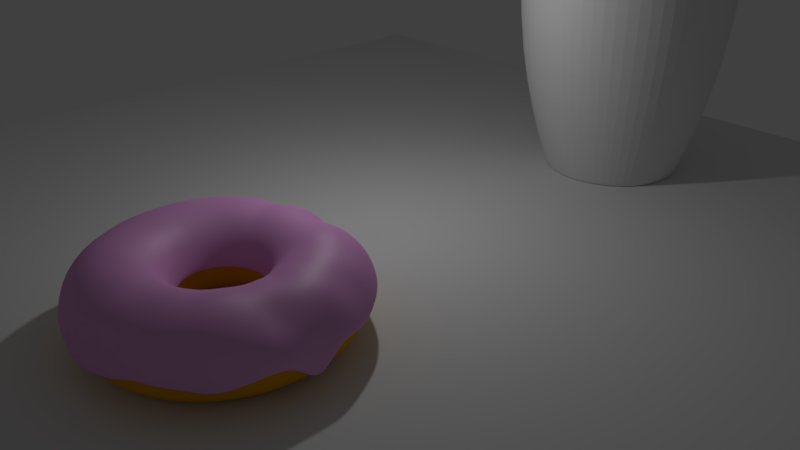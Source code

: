 # Source: Cupanddonut.blend  (saved by Blender 2.78.0; exported with 4.5.12 LTS)
import bpy
from mathutils import Matrix  # noqa: F401  (used for matrix-valued properties, if any)

bpy.ops.wm.read_factory_settings(use_empty=True)
scene = bpy.context.scene
scene.name = 'Scene'

# ---- collections
col_collection_1 = bpy.data.collections.new('Collection 1'); scene.collection.children.link(col_collection_1)
col_collection_2 = bpy.data.collections.new('Collection 2'); scene.collection.children.link(col_collection_2)

# ---- materials (node trees are filled in below, after node groups)
mat_material_002 = bpy.data.materials.new('Material.002')
mat_material_002.alpha_threshold = 0.0
mat_material_002.roughness = 0.5
mat_material_001 = bpy.data.materials.new('Material.001')
mat_material_001.alpha_threshold = 0.0
mat_material_001.roughness = 0.5

# ---- material node trees
mat_material_002.use_nodes = True; mat_material_002.node_tree.nodes.clear()
_N = mat_material_002.node_tree.nodes; _L = mat_material_002.node_tree.links
n0 = _N.new('ShaderNodeBsdfAnisotropic'); n0.name = 'Glossy BSDF'; n0.location = (-151, 112)
n0.distribution = 'GGX'
n0.inputs[1].default_value = 0.5477
n1 = _N.new('ShaderNodeBsdfDiffuse'); n1.name = 'Diffuse BSDF'; n1.location = (-152, 305)
n1.inputs[0].default_value = (0.8, 0.3481, 0.7503, 1.0)
n2 = _N.new('ShaderNodeOutputMaterial'); n2.name = 'Material Output'; n2.location = (300, 300)
n3 = _N.new('ShaderNodeMixShader'); n3.name = 'Mix Shader'; n3.location = (95, 236)
n3.inputs[0].default_value = 0.105
_L.new(n1.outputs[0], n3.inputs[1])
_L.new(n0.outputs[0], n3.inputs[2])
_L.new(n3.outputs[0], n2.inputs[0])
n2.is_active_output = True
mat_material_001.use_nodes = True; mat_material_001.node_tree.nodes.clear()
_N = mat_material_001.node_tree.nodes; _L = mat_material_001.node_tree.links
n0 = _N.new('ShaderNodeOutputMaterial'); n0.name = 'Material Output'; n0.location = (300, 300)
n1 = _N.new('ShaderNodeBsdfDiffuse'); n1.name = 'Diffuse BSDF'; n1.location = (10, 300)
n1.inputs[0].default_value = (0.8, 0.3751, 0.0009717, 1.0)
_L.new(n1.outputs[0], n0.inputs[0])
n0.is_active_output = True

# ---- world
world_world = bpy.data.worlds.new('World'); scene.world = world_world
world_world.color = (0.05088, 0.05088, 0.05088)
world_world.use_sun_shadow = False
world_world.sun_shadow_jitter_overblur = 0.0
world_world.cycles.sampling_method = 'MANUAL'

# ---- cameras
cam_camera = bpy.data.cameras.new('Camera')
cam_camera.clip_end = 100.0
cam_camera.lens = 35.0
cam_camera.sensor_width = 32.0
cam_camera.sensor_height = 18.0
cam_camera.ortho_scale = 7.314
cam_camera.dof.focus_distance = 0.0

# ---- lights
light_lamp = bpy.data.lights.new('Lamp', 'POINT')
light_lamp.transmission_factor = 0.0
light_lamp.cutoff_distance = 30.0
light_lamp.energy = 100.0
light_lamp.shadow_buffer_clip_start = 1.001
light_lamp.shadow_soft_size = 0.1
light_lamp.shadow_maximum_resolution = 0.006
light_lamp.use_absolute_resolution = True

# ---- meshes
me_torus_001 = bpy.data.meshes.new('Torus.001')
me_torus_001.from_pydata([(1.601, 0.1676, -0.2658), (1.519, 0.1635, 0.1936), (1.319, 0.1605, 0.4037), (1.056, 0.1595, 0.498), (0.8035, 0.1619, 0.4862), (0.6261, 0.1661, 0.3149), (0.5659, 0.1692, 0.06742), (1.584, 0.406, 0.0587), (1.505, 0.3917, 0.1621), (1.308, 0.3589, 0.4635), (1.044, 0.3159, 0.5046), (0.7928, 0.2772, 0.4615), (0.6185, 0.2518, 0.3137), (0.5597, 0.2442, 0.06701), (1.53, 0.6383, 0.03873), (1.456, 0.6143, 0.288), (1.264, 0.5519, 0.4444), (1.007, 0.4686, 0.5256), (0.7654, 0.39, 0.4854), (0.5982, 0.3356, 0.3134), (0.542, 0.3174, 0.06692), (1.436, 0.8579, -0.003709), (1.363, 0.8226, 0.2309), (1.184, 0.7331, 0.4515), (0.947, 0.6134, 0.5324), (0.7218, 0.4975, 0.4865), (0.5656, 0.4155, 0.314), (0.5134, 0.387, 0.06713), (1.311, 1.061, 0.04489), (1.241, 1.016, 0.2958), (1.078, 0.9009, 0.4806), (0.8659, 0.7475, 0.5488), (0.6631, 0.5972, 0.4891), (0.5218, 0.4894, 0.3158), (0.4744, 0.4514, 0.06765), (1.158, 1.243, 0.06329), (1.097, 1.19, 0.3076), (0.9528, 1.052, 0.4859), (0.7678, 0.8681, 0.5538), (0.5909, 0.6865, 0.4935), (0.4675, 0.5556, 0.318), (0.4255, 0.5086, 0.06763), (0.9793, 1.399, 0.06731), (0.9303, 1.339, 0.3181), (0.8104, 1.181, 0.499), (0.6548, 0.972, 0.5624), (0.5072, 0.7634, 0.4995), (0.4016, 0.6115, 0.3175), (0.3674, 0.5573, 0.06655), (0.7749, 1.523, 0.06126), (0.7357, 1.455, 0.307), (0.6452, 1.283, 0.5055), (0.5254, 1.055, 0.5684), (0.4079, 0.824, 0.4992), (0.3257, 0.6558, 0.3144), (0.3023, 0.5964, 0.06534), (0.5523, 1.614, 0.02633), (0.5199, 1.541, 0.2716), (0.455, 1.356, 0.4666), (0.373, 1.113, 0.5385), (0.2956, 0.8668, 0.4925), (0.2433, 0.6879, 0.3108), (0.2317, 0.6249, 0.0641), (0.3196, 1.669, -0.03571), (0.2965, 1.595, 0.2973), (0.2571, 1.403, 0.4001), (0.2149, 1.148, 0.5152), (0.1785, 0.8925, 0.478), (0.1571, 0.7073, 0.3077), (0.1576, 0.6422, 0.06294), (0.08288, 1.688, -0.004543), (0.07042, 1.614, 0.1437), (0.0601, 1.421, 0.3862), (0.05622, 1.16, 0.5096), (0.06009, 0.9012, 0.4737), (0.06937, 0.7135, 0.3054), (0.08181, 0.6479, 0.06196), (-0.1527, 1.67, -0.2141), (-0.1518, 1.599, 0.2888), (-0.1348, 1.408, 0.4536), (-0.1, 1.15, 0.5235), (-0.05714, 0.8928, 0.4717), (-0.01765, 0.7068, 0.3037), (0.006199, 0.6418, 0.06127), (-0.3833, 1.616, 0.0187), (-0.3696, 1.549, 0.2675), (-0.3227, 1.366, 0.4625), (-0.2512, 1.116, 0.5271), (-0.1707, 0.8671, 0.474), (-0.1017, 0.6872, 0.3029), (-0.06732, 0.6241, 0.06087), (-0.6047, 1.527, 0.05389), (-0.5774, 1.467, 0.1987), (-0.501, 1.296, 0.4041), (-0.3925, 1.06, 0.5087), (-0.2769, 0.8247, 0.4675), (-0.1815, 0.6549, 0.3023), (-0.137, 0.5954, 0.06068), (-0.8093, 1.404, 0.004698), (-0.7712, 1.351, 0.2806), (-0.6663, 1.197, 0.4873), (-0.5222, 0.9821, 0.5313), (-0.3733, 0.7661, 0.4805), (-0.2546, 0.6104, 0.3024), (-0.201, 0.5563, 0.06087), (-0.9912, 1.25, 0.04268), (-0.9449, 1.204, 0.3096), (-0.8137, 1.071, 0.4932), (-0.6378, 0.8824, 0.5561), (-0.4581, 0.6922, 0.4848), (-0.3191, 0.555, 0.3038), (-0.2577, 0.5076, 0.06152), (-1.146, 1.068, 0.06044), (-1.092, 1.03, 0.3132), (-0.9397, 0.9203, 0.4994), (-0.7349, 0.7637, 0.5632), (-0.5309, 0.6043, 0.4886), (-0.3733, 0.4898, 0.3062), (-0.3058, 0.4505, 0.06262), (-1.269, 0.8625, 0.06297), (-1.209, 0.8337, 0.3163), (-1.041, 0.7491, 0.5051), (-0.8131, 0.6288, 0.5702), (-0.5882, 0.5052, 0.4942), (-0.4162, 0.4165, 0.3096), (-0.3446, 0.3864, 0.06351), (-1.359, 0.6403, 0.05607), (-1.294, 0.6205, 0.3226), (-1.114, 0.5632, 0.503), (-0.8694, 0.4819, 0.5754), (-0.6289, 0.3975, 0.5005), (-0.4481, 0.3364, 0.3116), (-0.373, 0.3168, 0.06415), (-1.414, 0.4075, 0.06494), (-1.345, 0.397, 0.3084), (-1.158, 0.3682, 0.5008), (-0.9031, 0.3275, 0.5821), (-0.654, 0.2836, 0.5012), (-0.4671, 0.2523, 0.3137), (-0.3902, 0.2436, 0.06472), (-1.433, 0.1697, 0.03483), (-1.363, 0.1697, 0.2961), (-1.173, 0.1697, 0.5017), (-0.9138, 0.1697, 0.576), (-0.6613, 0.1672, 0.5036), (-0.4727, 0.1663, 0.3155), (-0.3957, 0.1687, 0.06531), (-1.414, -0.06809, 0.01023), (-1.345, -0.05719, 0.2981), (-1.157, -0.02742, 0.5033), (-0.9008, 0.01308, 0.5867), (-0.6509, 0.05151, 0.5069), (-0.4652, 0.08053, 0.3162), (-0.3895, 0.09365, 0.06561), (-1.358, -0.3, 0.05124), (-1.292, -0.2785, 0.3052), (-1.111, -0.2197, 0.509), (-0.8642, -0.1395, 0.5767), (-0.6241, -0.06153, 0.5065), (-0.4454, -0.003453, 0.316), (-0.3721, 0.02037, 0.0654), (-1.267, -0.5204, 0.04022), (-1.205, -0.4888, 0.3064), (-1.035, -0.4023, 0.5017), (-0.8043, -0.2845, 0.5823), (-0.58, -0.1689, 0.5063), (-0.4127, -0.08322, 0.3157), (-0.3434, -0.04926, 0.06526), (-1.142, -0.7237, 0.06323), (-1.086, -0.6828, 0.3181), (-0.9319, -0.5709, 0.5152), (-0.7227, -0.4185, 0.5873), (-0.5197, -0.268, 0.5085), (-0.3677, -0.1568, 0.3155), (-0.3041, -0.1135, 0.06518), (-0.9874, -0.9051, 0.06897), (-0.9381, -0.8559, 0.3272), (-0.8035, -0.7213, 0.5198), (-0.6218, -0.5381, 0.5866), (-0.4462, -0.357, 0.5059), (-0.3127, -0.2227, 0.3142), (-0.2555, -0.1709, 0.06482), (-0.806, -1.06, 0.06895), (-0.765, -1.004, 0.3291), (-0.6532, -0.8497, 0.5198), (-0.5037, -0.6404, 0.5851), (-0.3598, -0.433, 0.5035), (-0.2486, -0.2792, 0.3123), (-0.1988, -0.22, 0.06396), (-0.6026, -1.185, 0.04194), (-0.571, -1.123, 0.3194), (-0.4846, -0.953, 0.4969), (-0.3727, -0.7233, 0.5737), (-0.2627, -0.4943, 0.501), (-0.1763, -0.3247, 0.3106), (-0.1352, -0.2595, 0.0632), (-0.3823, -1.276, 0.06498), (-0.3607, -1.21, 0.2481), (-0.303, -1.029, 0.5033), (-0.2308, -0.7844, 0.5502), (-0.159, -0.5399, 0.4885), (-0.09756, -0.358, 0.3093), (-0.06604, -0.2885, 0.0626), (-0.1503, -1.332, -0.002157), (-0.1394, -1.263, 0.2983), (-0.1136, -1.076, 0.4783), (-0.08256, -0.8224, 0.5583), (-0.04929, -0.568, 0.4852), (-0.01536, -0.3787, 0.3071), (0.006901, -0.3062, 0.0622), (0.08745, -1.35, -0.1327), (0.08651, -1.281, 0.2725), (0.07937, -1.093, 0.4374), (0.06854, -0.8365, 0.5637), (0.064, -0.5779, 0.4738), (0.06906, -0.386, 0.3039), (0.08142, -0.3123, 0.06145), (0.3252, -1.332, -0.05177), (0.3105, -1.264, 0.2876), (0.2702, -1.079, 0.4683), (0.2206, -0.8256, 0.5304), (0.1768, -0.5698, 0.4774), (0.1542, -0.3795, 0.3038), (0.1561, -0.3065, 0.06092), (0.5561, -1.276, -0.03885), (0.5264, -1.213, 0.2817), (0.4571, -1.035, 0.4828), (0.3681, -0.7906, 0.5434), (0.2876, -0.5434, 0.4813), (0.2379, -0.3594, 0.3037), (0.2293, -0.2889, 0.06085), (0.7742, -1.186, 0.04531), (0.732, -1.127, 0.258), (0.6334, -0.9615, 0.4222), (0.5102, -0.7315, 0.5451), (0.3948, -0.499, 0.4813), (0.3183, -0.3262, 0.3045), (0.2992, -0.26, 0.06124), (0.9752, -1.062, -0.00193), (0.9214, -1.01, 0.2993), (0.7999, -0.8588, 0.4454), (0.645, -0.6492, 0.5416), (0.4957, -0.4377, 0.4833), (0.3932, -0.2807, 0.3063), (0.364, -0.2205, 0.06205), (1.156, -0.9072, -0.01494), (1.094, -0.8619, 0.2945), (0.9515, -0.73, 0.4752), (0.7681, -0.546, 0.5253), (0.5875, -0.3611, 0.4791), (0.4607, -0.224, 0.3089), (0.4221, -0.1713, 0.06319), (1.312, -0.7254, -0.08655), (1.245, -0.688, 0.2785), (1.086, -0.5778, 0.4659), (0.876, -0.4248, 0.5578), (0.6675, -0.2713, 0.4821), (0.519, -0.1577, 0.312), (0.4721, -0.1137, 0.06453), (1.44, -0.5211, -0.02179), (1.37, -0.4918, 0.2537), (1.197, -0.4066, 0.4262), (0.9625, -0.2895, 0.5354), (0.7331, -0.1707, 0.4964), (0.5666, -0.0833, 0.3154), (0.5125, -0.04909, 0.06592), (1.53, -0.301, 0.03639), (1.454, -0.2827, 0.2116), (1.264, -0.2267, 0.4035), (1.015, -0.1469, 0.5053), (0.774, -0.06459, 0.4824), (0.6022, -0.002791, 0.3187), (0.5422, 0.02079, 0.06714), (1.583, -0.06995, 0.0486), (1.502, -0.06315, 0.2314), (1.304, -0.0364, 0.2922), (1.046, 0.003931, 0.5187), (0.7971, 0.04702, 0.4717), (0.621, 0.08066, 0.317), (0.5603, 0.09421, 0.06788)], [], [(0, 7, 8, 1), (1, 8, 9, 2), (2, 9, 10, 3), (3, 10, 11, 4), (4, 11, 12, 5), (5, 12, 13, 6), (7, 14, 15, 8), (8, 15, 16, 9), (9, 16, 17, 10), (10, 17, 18, 11), (11, 18, 19, 12), (12, 19, 20, 13), (14, 21, 22, 15), (15, 22, 23, 16), (16, 23, 24, 17), (17, 24, 25, 18), (18, 25, 26, 19), (19, 26, 27, 20), (21, 28, 29, 22), (22, 29, 30, 23), (23, 30, 31, 24), (24, 31, 32, 25), (25, 32, 33, 26), (26, 33, 34, 27), (28, 35, 36, 29), (29, 36, 37, 30), (30, 37, 38, 31), (31, 38, 39, 32), (32, 39, 40, 33), (33, 40, 41, 34), (35, 42, 43, 36), (36, 43, 44, 37), (37, 44, 45, 38), (38, 45, 46, 39), (39, 46, 47, 40), (40, 47, 48, 41), (42, 49, 50, 43), (43, 50, 51, 44), (44, 51, 52, 45), (45, 52, 53, 46), (46, 53, 54, 47), (47, 54, 55, 48), (49, 56, 57, 50), (50, 57, 58, 51), (51, 58, 59, 52), (52, 59, 60, 53), (53, 60, 61, 54), (54, 61, 62, 55), (56, 63, 64, 57), (57, 64, 65, 58), (58, 65, 66, 59), (59, 66, 67, 60), (60, 67, 68, 61), (61, 68, 69, 62), (63, 70, 71, 64), (64, 71, 72, 65), (65, 72, 73, 66), (66, 73, 74, 67), (67, 74, 75, 68), (68, 75, 76, 69), (70, 77, 78, 71), (71, 78, 79, 72), (72, 79, 80, 73), (73, 80, 81, 74), (74, 81, 82, 75), (75, 82, 83, 76), (77, 84, 85, 78), (78, 85, 86, 79), (79, 86, 87, 80), (80, 87, 88, 81), (81, 88, 89, 82), (82, 89, 90, 83), (84, 91, 92, 85), (85, 92, 93, 86), (86, 93, 94, 87), (87, 94, 95, 88), (88, 95, 96, 89), (89, 96, 97, 90), (91, 98, 99, 92), (92, 99, 100, 93), (93, 100, 101, 94), (94, 101, 102, 95), (95, 102, 103, 96), (96, 103, 104, 97), (98, 105, 106, 99), (99, 106, 107, 100), (100, 107, 108, 101), (101, 108, 109, 102), (102, 109, 110, 103), (103, 110, 111, 104), (105, 112, 113, 106), (106, 113, 114, 107), (107, 114, 115, 108), (108, 115, 116, 109), (109, 116, 117, 110), (110, 117, 118, 111), (112, 119, 120, 113), (113, 120, 121, 114), (114, 121, 122, 115), (115, 122, 123, 116), (116, 123, 124, 117), (117, 124, 125, 118), (119, 126, 127, 120), (120, 127, 128, 121), (121, 128, 129, 122), (122, 129, 130, 123), (123, 130, 131, 124), (124, 131, 132, 125), (126, 133, 134, 127), (127, 134, 135, 128), (128, 135, 136, 129), (129, 136, 137, 130), (130, 137, 138, 131), (131, 138, 139, 132), (133, 140, 141, 134), (134, 141, 142, 135), (135, 142, 143, 136), (136, 143, 144, 137), (137, 144, 145, 138), (138, 145, 146, 139), (140, 147, 148, 141), (141, 148, 149, 142), (142, 149, 150, 143), (143, 150, 151, 144), (144, 151, 152, 145), (145, 152, 153, 146), (147, 154, 155, 148), (148, 155, 156, 149), (149, 156, 157, 150), (150, 157, 158, 151), (151, 158, 159, 152), (152, 159, 160, 153), (154, 161, 162, 155), (155, 162, 163, 156), (156, 163, 164, 157), (157, 164, 165, 158), (158, 165, 166, 159), (159, 166, 167, 160), (161, 168, 169, 162), (162, 169, 170, 163), (163, 170, 171, 164), (164, 171, 172, 165), (165, 172, 173, 166), (166, 173, 174, 167), (168, 175, 176, 169), (169, 176, 177, 170), (170, 177, 178, 171), (171, 178, 179, 172), (172, 179, 180, 173), (173, 180, 181, 174), (175, 182, 183, 176), (176, 183, 184, 177), (177, 184, 185, 178), (178, 185, 186, 179), (179, 186, 187, 180), (180, 187, 188, 181), (182, 189, 190, 183), (183, 190, 191, 184), (184, 191, 192, 185), (185, 192, 193, 186), (186, 193, 194, 187), (187, 194, 195, 188), (189, 196, 197, 190), (190, 197, 198, 191), (191, 198, 199, 192), (192, 199, 200, 193), (193, 200, 201, 194), (194, 201, 202, 195), (196, 203, 204, 197), (197, 204, 205, 198), (198, 205, 206, 199), (199, 206, 207, 200), (200, 207, 208, 201), (201, 208, 209, 202), (203, 210, 211, 204), (204, 211, 212, 205), (205, 212, 213, 206), (206, 213, 214, 207), (207, 214, 215, 208), (208, 215, 216, 209), (210, 217, 218, 211), (211, 218, 219, 212), (212, 219, 220, 213), (213, 220, 221, 214), (214, 221, 222, 215), (215, 222, 223, 216), (217, 224, 225, 218), (218, 225, 226, 219), (219, 226, 227, 220), (220, 227, 228, 221), (221, 228, 229, 222), (222, 229, 230, 223), (224, 231, 232, 225), (225, 232, 233, 226), (226, 233, 234, 227), (227, 234, 235, 228), (228, 235, 236, 229), (229, 236, 237, 230), (231, 238, 239, 232), (232, 239, 240, 233), (233, 240, 241, 234), (234, 241, 242, 235), (235, 242, 243, 236), (236, 243, 244, 237), (238, 245, 246, 239), (239, 246, 247, 240), (240, 247, 248, 241), (241, 248, 249, 242), (242, 249, 250, 243), (243, 250, 251, 244), (245, 252, 253, 246), (246, 253, 254, 247), (247, 254, 255, 248), (248, 255, 256, 249), (249, 256, 257, 250), (250, 257, 258, 251), (252, 259, 260, 253), (253, 260, 261, 254), (254, 261, 262, 255), (255, 262, 263, 256), (256, 263, 264, 257), (257, 264, 265, 258), (259, 266, 267, 260), (260, 267, 268, 261), (261, 268, 269, 262), (262, 269, 270, 263), (263, 270, 271, 264), (264, 271, 272, 265), (266, 273, 274, 267), (267, 274, 275, 268), (268, 275, 276, 269), (269, 276, 277, 270), (270, 277, 278, 271), (271, 278, 279, 272), (273, 0, 1, 274), (274, 1, 2, 275), (275, 2, 3, 276), (276, 3, 4, 277), (277, 4, 5, 278), (278, 5, 6, 279)])
me_torus_001.polygons.foreach_set('use_smooth', [True] * 240)
me_torus_001.materials.append(mat_material_002)
me_torus_001.use_remesh_preserve_volume = False
me_torus_001.use_remesh_preserve_attributes = False
me_torus_001.use_mirror_vertex_groups = False
me_torus_001.update()
me_torus = bpy.data.meshes.new('Torus')
me_torus.from_pydata([(1.601, 0.1676, 0.06055), (0.5659, 0.1692, 0.06742), (0.6371, 0.1697, -0.1905), (0.8274, 0.1697, -0.3809), (1.087, 0.1697, -0.4505), (1.347, 0.1697, -0.3809), (1.538, 0.1697, -0.1905), (1.584, 0.406, 0.06336), (0.5597, 0.2442, 0.06701), (0.6303, 0.2557, -0.1905), (0.8183, 0.2854, -0.3809), (1.075, 0.3261, -0.4505), (1.332, 0.3668, -0.3809), (1.52, 0.3966, -0.1905), (1.53, 0.6383, 0.06517), (0.542, 0.3174, 0.06692), (0.6102, 0.3395, -0.1905), (0.7912, 0.3984, -0.3809), (1.039, 0.4787, -0.4505), (1.286, 0.559, -0.3809), (1.467, 0.6179, -0.1905), (1.436, 0.8579, 0.06204), (0.5134, 0.387, 0.06713), (0.5772, 0.4192, -0.1905), (0.7468, 0.5056, -0.3809), (0.9785, 0.6237, -0.4505), (1.21, 0.7417, -0.3809), (1.38, 0.8281, -0.1905), (1.311, 1.061, 0.06093), (0.4744, 0.4514, 0.06765), (0.5321, 0.4928, -0.1905), (0.6861, 0.6046, -0.3809), (0.8965, 0.7575, -0.4505), (1.107, 0.9103, -0.3809), (1.261, 1.022, -0.1906), (1.158, 1.243, 0.06329), (0.4255, 0.5086, 0.06763), (0.4761, 0.5584, -0.1905), (0.6107, 0.6929, -0.3809), (0.7946, 0.8768, -0.4505), (0.9784, 1.061, -0.3809), (1.113, 1.195, -0.1905), (0.9793, 1.399, 0.06731), (0.3674, 0.5573, 0.06655), (0.4105, 0.6144, -0.1905), (0.5224, 0.7684, -0.3809), (0.6752, 0.9787, -0.4505), (0.8281, 1.189, -0.3809), (0.9399, 1.343, -0.1905), (0.7749, 1.523, 0.06595), (0.3023, 0.5964, 0.06534), (0.337, 0.6594, -0.1905), (0.4234, 0.829, -0.3809), (0.5414, 1.061, -0.4505), (0.6595, 1.292, -0.3809), (0.7459, 1.462, -0.1905), (0.5523, 1.614, 0.06296), (0.2317, 0.6249, 0.0641), (0.2573, 0.6925, -0.1905), (0.3161, 0.8735, -0.3809), (0.3965, 1.121, -0.4505), (0.4768, 1.368, -0.3809), (0.5356, 1.549, -0.1905), (0.3196, 1.669, 0.062), (0.1576, 0.6422, 0.06294), (0.1734, 0.7126, -0.1905), (0.2032, 0.9006, -0.3809), (0.2439, 1.157, -0.4505), (0.2846, 1.414, -0.3809), (0.3143, 1.602, -0.1905), (0.08288, 1.688, 0.06339), (0.08181, 0.6479, 0.06196), (0.08745, 0.7194, -0.1905), (0.08745, 0.9097, -0.3809), (0.08745, 1.17, -0.4505), (0.08745, 1.43, -0.3809), (0.08745, 1.62, -0.1905), (-0.1527, 1.67, 0.06637), (0.006199, 0.6418, 0.06127), (0.001453, 0.7126, -0.1905), (-0.02831, 0.9006, -0.3809), (-0.06899, 1.157, -0.4505), (-0.1097, 1.414, -0.3809), (-0.1394, 1.602, -0.1905), (-0.3833, 1.616, 0.0672), (-0.06732, 0.6241, 0.06087), (-0.08241, 0.6924, -0.1905), (-0.1412, 0.8735, -0.3809), (-0.2216, 1.121, -0.4505), (-0.3019, 1.368, -0.3809), (-0.3608, 1.549, -0.1906), (-0.6047, 1.527, 0.06399), (-0.137, 0.5954, 0.06068), (-0.1621, 0.6594, -0.1905), (-0.2485, 0.829, -0.3809), (-0.3665, 1.061, -0.4505), (-0.4846, 1.292, -0.3809), (-0.5715, 1.463, -0.1919), (-0.8093, 1.404, 0.06044), (-0.201, 0.5563, 0.06087), (-0.2356, 0.6144, -0.1905), (-0.3475, 0.7684, -0.3809), (-0.5003, 0.9787, -0.4505), (-0.6533, 1.189, -0.3812), (-0.7662, 1.345, -0.1936), (-0.9912, 1.25, 0.059), (-0.2577, 0.5076, 0.06152), (-0.3012, 0.5584, -0.1905), (-0.4358, 0.6929, -0.3809), (-0.6197, 0.8768, -0.4505), (-0.8037, 1.061, -0.3815), (-0.9395, 1.197, -0.1944), (-1.146, 1.068, 0.06044), (-0.3058, 0.4505, 0.06262), (-0.3572, 0.4928, -0.1905), (-0.5112, 0.6046, -0.3809), (-0.7216, 0.7575, -0.4505), (-0.9321, 0.9105, -0.3812), (-1.087, 1.024, -0.1936), (-1.269, 0.8625, 0.06399), (-0.3446, 0.3864, 0.06351), (-0.4023, 0.4192, -0.1905), (-0.5719, 0.5056, -0.3809), (-0.8036, 0.6237, -0.4505), (-1.035, 0.7417, -0.3809), (-1.205, 0.8288, -0.1919), (-1.359, 0.6403, 0.06775), (-0.373, 0.3168, 0.06415), (-0.4353, 0.3395, -0.1905), (-0.6163, 0.3984, -0.3809), (-0.8636, 0.4787, -0.4505), (-1.111, 0.559, -0.3809), (-1.292, 0.6179, -0.1906), (-1.414, 0.4075, 0.06947), (-0.3902, 0.2436, 0.06472), (-0.4555, 0.2557, -0.1905), (-0.6434, 0.2854, -0.3809), (-0.9002, 0.3261, -0.4505), (-1.157, 0.3668, -0.3809), (-1.345, 0.3966, -0.1905), (-1.433, 0.1697, 0.06947), (-0.3957, 0.1687, 0.06531), (-0.4622, 0.1697, -0.1905), (-0.6526, 0.1697, -0.3809), (-0.9126, 0.1697, -0.4505), (-1.173, 0.1697, -0.3809), (-1.363, 0.1697, -0.1905), (-1.414, -0.06809, 0.06947), (-0.3895, 0.09365, 0.06561), (-0.4555, 0.0837, -0.1905), (-0.6434, 0.05393, -0.3809), (-0.9002, 0.01325, -0.4505), (-1.157, -0.02742, -0.3809), (-1.345, -0.05719, -0.1905), (-1.358, -0.3, 0.06947), (-0.3721, 0.02037, 0.0654), (-0.4353, -0.0001693, -0.1905), (-0.6163, -0.05899, -0.3809), (-0.8636, -0.1393, -0.4505), (-1.111, -0.2197, -0.3809), (-1.292, -0.2785, -0.1905), (-1.267, -0.5204, 0.06947), (-0.3434, -0.04926, 0.06526), (-0.4023, -0.07986, -0.1905), (-0.5719, -0.1663, -0.3809), (-0.8036, -0.2843, -0.4505), (-1.035, -0.4023, -0.3809), (-1.205, -0.4888, -0.1905), (-1.142, -0.7237, 0.06947), (-0.3041, -0.1135, 0.06518), (-0.3572, -0.1534, -0.1905), (-0.5112, -0.2653, -0.3809), (-0.7216, -0.4181, -0.4505), (-0.9319, -0.5709, -0.3809), (-1.086, -0.6828, -0.1905), (-0.9874, -0.9051, 0.06947), (-0.2555, -0.1709, 0.06482), (-0.3012, -0.219, -0.1905), (-0.4358, -0.3536, -0.3809), (-0.6197, -0.5374, -0.4505), (-0.8035, -0.7213, -0.3809), (-0.9381, -0.8559, -0.1905), (-0.806, -1.06, 0.06947), (-0.1988, -0.22, 0.06396), (-0.2356, -0.275, -0.1905), (-0.3475, -0.429, -0.3809), (-0.5003, -0.6393, -0.4505), (-0.6532, -0.8497, -0.3809), (-0.765, -1.004, -0.1905), (-0.6026, -1.185, 0.06947), (-0.1352, -0.2595, 0.0632), (-0.1621, -0.3201, -0.1905), (-0.2485, -0.4897, -0.3809), (-0.3665, -0.7213, -0.4505), (-0.4846, -0.953, -0.3809), (-0.571, -1.123, -0.1905), (-0.3823, -1.276, 0.06947), (-0.06604, -0.2885, 0.0626), (-0.08241, -0.3531, -0.1905), (-0.1412, -0.5341, -0.3809), (-0.2216, -0.7814, -0.4505), (-0.3019, -1.029, -0.3809), (-0.3607, -1.21, -0.1905), (-0.1503, -1.332, 0.06947), (0.006901, -0.3062, 0.0622), (0.001462, -0.3732, -0.1905), (-0.02831, -0.5612, -0.3809), (-0.06899, -0.818, -0.4505), (-0.1097, -1.075, -0.3809), (-0.1394, -1.263, -0.1905), (0.08745, -1.35, 0.06947), (0.08142, -0.3123, 0.06145), (0.08745, -0.38, -0.1905), (0.08745, -0.5703, -0.3809), (0.08745, -0.8303, -0.4505), (0.08745, -1.09, -0.3809), (0.08745, -1.281, -0.1905), (0.3252, -1.332, 0.06947), (0.1561, -0.3065, 0.06092), (0.1734, -0.3732, -0.1906), (0.2032, -0.5612, -0.3809), (0.2439, -0.818, -0.4505), (0.2846, -1.075, -0.3809), (0.3143, -1.263, -0.1905), (0.5561, -1.276, 0.06806), (0.2293, -0.2889, 0.06085), (0.2573, -0.3531, -0.1906), (0.3161, -0.5341, -0.3809), (0.3965, -0.7814, -0.4505), (0.4768, -1.029, -0.3809), (0.5356, -1.21, -0.1905), (0.7742, -1.186, 0.0651), (0.2992, -0.26, 0.06124), (0.337, -0.3201, -0.1905), (0.4234, -0.4897, -0.3809), (0.5414, -0.7213, -0.4505), (0.6595, -0.953, -0.3809), (0.7459, -1.123, -0.1905), (0.9752, -1.062, 0.06196), (0.364, -0.2205, 0.06205), (0.4105, -0.275, -0.1905), (0.5224, -0.429, -0.3809), (0.6752, -0.6393, -0.4505), (0.8281, -0.8497, -0.3809), (0.9399, -1.004, -0.1905), (1.156, -0.9072, 0.0609), (0.4221, -0.1713, 0.06319), (0.4761, -0.219, -0.1905), (0.6107, -0.3536, -0.3809), (0.7946, -0.5374, -0.4505), (0.9784, -0.7213, -0.3809), (1.113, -0.8559, -0.1905), (1.312, -0.7254, 0.0628), (0.4721, -0.1137, 0.06453), (0.5321, -0.1534, -0.1905), (0.6861, -0.2653, -0.3809), (0.8965, -0.4181, -0.4505), (1.107, -0.5709, -0.3809), (1.261, -0.6828, -0.1905), (1.44, -0.5211, 0.06646), (0.5125, -0.04909, 0.06592), (0.5772, -0.07986, -0.1905), (0.7468, -0.1663, -0.3809), (0.9785, -0.2843, -0.4505), (1.21, -0.4023, -0.3809), (1.38, -0.4888, -0.1905), (1.53, -0.301, 0.0656), (0.5422, 0.02079, 0.06714), (0.6102, -0.0001697, -0.1905), (0.7912, -0.05899, -0.3809), (1.039, -0.1393, -0.4505), (1.286, -0.2197, -0.3809), (1.467, -0.2785, -0.1905), (1.583, -0.06995, 0.06155), (0.5603, 0.09421, 0.06788), (0.6303, 0.0837, -0.1905), (0.8183, 0.05393, -0.3809), (1.075, 0.01325, -0.4505), (1.332, -0.02742, -0.3809), (1.52, -0.0572, -0.1905)], [], [(1, 8, 9, 2), (2, 9, 10, 3), (3, 10, 11, 4), (4, 11, 12, 5), (5, 12, 13, 6), (0, 6, 13, 7), (8, 15, 16, 9), (9, 16, 17, 10), (10, 17, 18, 11), (11, 18, 19, 12), (12, 19, 20, 13), (13, 20, 14, 7), (15, 22, 23, 16), (16, 23, 24, 17), (17, 24, 25, 18), (18, 25, 26, 19), (19, 26, 27, 20), (20, 27, 21, 14), (22, 29, 30, 23), (23, 30, 31, 24), (24, 31, 32, 25), (25, 32, 33, 26), (26, 33, 34, 27), (27, 34, 28, 21), (29, 36, 37, 30), (30, 37, 38, 31), (31, 38, 39, 32), (32, 39, 40, 33), (33, 40, 41, 34), (34, 41, 35, 28), (36, 43, 44, 37), (37, 44, 45, 38), (38, 45, 46, 39), (39, 46, 47, 40), (40, 47, 48, 41), (41, 48, 42, 35), (43, 50, 51, 44), (44, 51, 52, 45), (45, 52, 53, 46), (46, 53, 54, 47), (47, 54, 55, 48), (48, 55, 49, 42), (50, 57, 58, 51), (51, 58, 59, 52), (52, 59, 60, 53), (53, 60, 61, 54), (54, 61, 62, 55), (55, 62, 56, 49), (57, 64, 65, 58), (58, 65, 66, 59), (59, 66, 67, 60), (60, 67, 68, 61), (61, 68, 69, 62), (62, 69, 63, 56), (64, 71, 72, 65), (65, 72, 73, 66), (66, 73, 74, 67), (67, 74, 75, 68), (68, 75, 76, 69), (69, 76, 70, 63), (71, 78, 79, 72), (72, 79, 80, 73), (73, 80, 81, 74), (74, 81, 82, 75), (75, 82, 83, 76), (76, 83, 77, 70), (78, 85, 86, 79), (79, 86, 87, 80), (80, 87, 88, 81), (81, 88, 89, 82), (82, 89, 90, 83), (83, 90, 84, 77), (85, 92, 93, 86), (86, 93, 94, 87), (87, 94, 95, 88), (88, 95, 96, 89), (89, 96, 97, 90), (90, 97, 91, 84), (92, 99, 100, 93), (93, 100, 101, 94), (94, 101, 102, 95), (95, 102, 103, 96), (96, 103, 104, 97), (97, 104, 98, 91), (99, 106, 107, 100), (100, 107, 108, 101), (101, 108, 109, 102), (102, 109, 110, 103), (103, 110, 111, 104), (104, 111, 105, 98), (106, 113, 114, 107), (107, 114, 115, 108), (108, 115, 116, 109), (109, 116, 117, 110), (110, 117, 118, 111), (111, 118, 112, 105), (113, 120, 121, 114), (114, 121, 122, 115), (115, 122, 123, 116), (116, 123, 124, 117), (117, 124, 125, 118), (118, 125, 119, 112), (120, 127, 128, 121), (121, 128, 129, 122), (122, 129, 130, 123), (123, 130, 131, 124), (124, 131, 132, 125), (125, 132, 126, 119), (127, 134, 135, 128), (128, 135, 136, 129), (129, 136, 137, 130), (130, 137, 138, 131), (131, 138, 139, 132), (132, 139, 133, 126), (134, 141, 142, 135), (135, 142, 143, 136), (136, 143, 144, 137), (137, 144, 145, 138), (138, 145, 146, 139), (139, 146, 140, 133), (141, 148, 149, 142), (142, 149, 150, 143), (143, 150, 151, 144), (144, 151, 152, 145), (145, 152, 153, 146), (146, 153, 147, 140), (148, 155, 156, 149), (149, 156, 157, 150), (150, 157, 158, 151), (151, 158, 159, 152), (152, 159, 160, 153), (153, 160, 154, 147), (155, 162, 163, 156), (156, 163, 164, 157), (157, 164, 165, 158), (158, 165, 166, 159), (159, 166, 167, 160), (160, 167, 161, 154), (162, 169, 170, 163), (163, 170, 171, 164), (164, 171, 172, 165), (165, 172, 173, 166), (166, 173, 174, 167), (167, 174, 168, 161), (169, 176, 177, 170), (170, 177, 178, 171), (171, 178, 179, 172), (172, 179, 180, 173), (173, 180, 181, 174), (174, 181, 175, 168), (176, 183, 184, 177), (177, 184, 185, 178), (178, 185, 186, 179), (179, 186, 187, 180), (180, 187, 188, 181), (181, 188, 182, 175), (183, 190, 191, 184), (184, 191, 192, 185), (185, 192, 193, 186), (186, 193, 194, 187), (187, 194, 195, 188), (188, 195, 189, 182), (190, 197, 198, 191), (191, 198, 199, 192), (192, 199, 200, 193), (193, 200, 201, 194), (194, 201, 202, 195), (195, 202, 196, 189), (197, 204, 205, 198), (198, 205, 206, 199), (199, 206, 207, 200), (200, 207, 208, 201), (201, 208, 209, 202), (202, 209, 203, 196), (204, 211, 212, 205), (205, 212, 213, 206), (206, 213, 214, 207), (207, 214, 215, 208), (208, 215, 216, 209), (209, 216, 210, 203), (211, 218, 219, 212), (212, 219, 220, 213), (213, 220, 221, 214), (214, 221, 222, 215), (215, 222, 223, 216), (216, 223, 217, 210), (218, 225, 226, 219), (219, 226, 227, 220), (220, 227, 228, 221), (221, 228, 229, 222), (222, 229, 230, 223), (223, 230, 224, 217), (225, 232, 233, 226), (226, 233, 234, 227), (227, 234, 235, 228), (228, 235, 236, 229), (229, 236, 237, 230), (230, 237, 231, 224), (232, 239, 240, 233), (233, 240, 241, 234), (234, 241, 242, 235), (235, 242, 243, 236), (236, 243, 244, 237), (237, 244, 238, 231), (239, 246, 247, 240), (240, 247, 248, 241), (241, 248, 249, 242), (242, 249, 250, 243), (243, 250, 251, 244), (244, 251, 245, 238), (246, 253, 254, 247), (247, 254, 255, 248), (248, 255, 256, 249), (249, 256, 257, 250), (250, 257, 258, 251), (251, 258, 252, 245), (253, 260, 261, 254), (254, 261, 262, 255), (255, 262, 263, 256), (256, 263, 264, 257), (257, 264, 265, 258), (258, 265, 259, 252), (260, 267, 268, 261), (261, 268, 269, 262), (262, 269, 270, 263), (263, 270, 271, 264), (264, 271, 272, 265), (265, 272, 266, 259), (267, 274, 275, 268), (268, 275, 276, 269), (269, 276, 277, 270), (270, 277, 278, 271), (271, 278, 279, 272), (272, 279, 273, 266), (274, 1, 2, 275), (275, 2, 3, 276), (276, 3, 4, 277), (277, 4, 5, 278), (278, 5, 6, 279), (279, 6, 0, 273)])
me_torus.polygons.foreach_set('use_smooth', [True] * 240)
me_torus.materials.append(mat_material_001)
me_torus.use_remesh_preserve_volume = False
me_torus.use_remesh_preserve_attributes = False
me_torus.use_mirror_vertex_groups = False
me_torus.update()
me_plane = bpy.data.meshes.new('Plane')
me_plane.from_pydata([(-1.0, -1.0, 0.0), (1.0, -1.0, 0.0), (-1.0, 1.0, 0.0), (1.0, 1.0, 0.0)], [], [(0, 1, 3, 2)])
me_plane.use_remesh_preserve_volume = False
me_plane.use_remesh_preserve_attributes = False
me_plane.use_mirror_vertex_groups = False
me_plane.update()
me_cylinder = bpy.data.meshes.new('Cylinder')
me_cylinder.from_pydata([(0.02104, 0.5922, -1.384), (-1.272e-08, 0.9272, 1.0), (0.2477, 0.5471, -1.384), (0.3548, 0.8566, 1.0), (0.4398, 0.4188, -1.384), (0.6556, 0.6556, 1.0), (0.5682, 0.2266, -1.384), (0.8566, 0.3548, 1.0), (0.6133, 5.96e-08, -1.384), (0.9272, -5.96e-08, 1.0), (0.5682, -0.2266, -1.384), (0.8566, -0.3548, 1.0), (0.4398, -0.4188, -1.384), (0.6556, -0.6556, 1.0), (0.2477, -0.5471, -1.384), (0.343, -0.8645, 1.0), (0.02104, -0.5922, -1.384), (1.49e-07, -1.0, 1.0), (-0.2056, -0.5471, -1.384), (-0.3827, -0.9239, 1.0), (-0.3977, -0.4188, -1.384), (-0.6556, -0.6556, 1.0), (-0.5261, -0.2266, -1.384), (-0.8566, -0.3548, 1.0), (-0.5712, 5.392e-08, -1.384), (-0.9272, -5.53e-09, 1.0), (-0.5261, 0.2266, -1.384), (-0.8566, 0.3548, 1.0), (-0.3977, 0.4188, -1.384), (-0.6556, 0.6556, 1.0), (-0.2056, 0.5471, -1.384), (-0.3548, 0.8566, 1.0), (0.01187, 0.9633, -0.3442), (0.3804, 0.8897, -0.3442), (0.6941, 0.682, -0.3442), (0.9039, 0.3692, -0.3442), (0.9775, -0.0002669, -0.3442), (0.9008, -0.3683, -0.3442), (0.6928, -0.681, -0.3442), (0.3804, -0.8897, -0.3442), (0.01187, -0.962, -0.3442), (-0.3565, -0.8894, -0.3442), (-0.672, -0.6842, -0.3443), (-0.8779, -0.3687, -0.3442), (-0.958, -0.0004762, -0.3443), (-0.8822, 0.37, -0.3443), (-0.6723, 0.6839, -0.3443), (-0.3573, 0.891, -0.3442), (0.0, 1.0, 1.0), (0.3827, 0.9239, 1.0), (0.7071, 0.7071, 1.0), (0.9239, 0.3827, 1.0), (1.0, -5.96e-08, 1.0), (0.9239, -0.3827, 1.0), (0.7071, -0.7071, 1.0), (0.3827, -0.9239, 1.0), (1.49e-07, -1.0, 1.0), (-0.3827, -0.9239, 1.0), (-0.7071, -0.7071, 1.0), (-0.9239, -0.3827, 1.0), (-1.0, -3.553e-15, 1.0), (-0.9239, 0.3827, 1.0), (-0.7071, 0.7071, 1.0), (-0.3827, 0.9239, 1.0), (0.2703, 0.6027, -1.341), (0.482, 0.4613, -1.341), (0.6234, 0.2497, -1.341), (0.6731, 5.712e-08, -1.341), (0.6234, -0.2497, -1.341), (0.482, -0.4613, -1.341), (0.2703, -0.6027, -1.341), (0.02066, -0.6524, -1.341), (-0.229, -0.6027, -1.341), (-0.4407, -0.4613, -1.341), (-0.5821, -0.2497, -1.341), (-0.6317, 5.96e-08, -1.341), (-0.5821, 0.2497, -1.341), (-0.4407, 0.4613, -1.341), (-0.229, 0.6027, -1.341), (0.02066, 0.6524, -1.341), (0.3827, 0.9239, 1.0), (0.0, 1.0, 1.0), (0.7071, 0.7071, 1.0), (0.9239, 0.3827, 1.0), (1.0, -5.96e-08, 1.0), (0.9239, -0.3827, 1.0), (0.7071, -0.7071, 1.0), (0.3827, -0.9239, 1.0), (-0.7071, -0.7071, 1.0), (-0.343, -0.8645, 1.0), (-0.9239, -0.3827, 1.0), (-1.0, 0.0, 1.0), (-0.9239, 0.3827, 1.0), (-0.7071, 0.7071, 1.0), (-0.3827, 0.9239, 1.0), (0.3827, -0.9239, 1.0), (-0.3827, -0.9239, 1.0), (1.49e-07, -1.0, 1.0), (0.02104, 0.639, -1.384), (0.2656, 0.5903, -1.384), (0.4729, 0.4518, -1.384), (0.6114, 0.2445, -1.384), (0.66, 5.96e-08, -1.384), (0.6114, -0.2445, -1.384), (0.4729, -0.4518, -1.384), (0.2656, -0.5903, -1.384), (0.02104, -0.639, -1.384), (-0.2235, -0.5903, -1.384), (-0.4308, -0.4518, -1.384), (-0.5693, -0.2445, -1.384), (-0.6179, 5.96e-08, -1.384), (-0.5693, 0.2445, -1.384), (-0.4308, 0.4518, -1.384), (-0.2235, 0.5903, -1.384), (0.001554, 0.7962, -0.8369), (0.324, 0.7842, -0.8369), (0.5968, 0.6002, -0.8369), (0.7152, 0.3034, -0.8369), (0.8675, 0.003077, -0.8369), (0.7654, -0.3115, -0.8369), (0.567, -0.559, -0.8369), (0.2787, -0.6883, -0.8369), (0.001911, -0.8083, -0.8369), (-0.5516, -0.5459, -0.8369), (-0.7312, -0.2967, -0.8369), (-0.8472, 0.00403, -0.8369), (-0.7914, 0.3317, -0.8369), (-0.6231, 0.6259, -0.8369), (-0.3175, 0.774, -0.8369), (-0.2787, -0.6985, -0.8369), (0.1433, 0.6147, -1.384), (0.1913, 0.9619, 1.0), (0.1956, 0.9237, -0.3442), (0.1913, 0.9619, 1.0), (0.1455, 0.6276, -1.341), (0.1774, 0.8919, 1.0), (0.1344, 0.5697, -1.384), (0.1508, 0.7573, -0.8369), (-0.2727, -0.6831, -0.8369), (-0.5231, -0.5158, -0.8369), (0.002076, 0.7522, -0.8369), (0.2863, 0.6956, -0.8369), (0.002076, -0.7917, -0.8369), (-0.6841, -0.2748, -0.8369), (0.5273, 0.5346, -0.8369), (-0.7759, 0.007628, -0.8369), (0.6883, 0.2936, -0.8369), (-0.6841, 0.2936, -0.8369), (0.7448, 0.0094, -0.8369), (-0.5231, 0.5346, -0.8369), (0.6883, -0.2748, -0.8369), (-0.2822, 0.6956, -0.8369), (0.2769, -0.6831, -0.8369), (0.5273, -0.5158, -0.8369), (0.1442, 0.7239, -0.8369), (-0.5698, -0.5651, -0.3361), (0.3105, 0.7524, -0.3361), (-0.7449, -0.303, -0.3361), (0.5726, 0.5773, -0.3361), (-0.8325, 0.004775, -0.3361), (0.7477, 0.3152, -0.3361), (-0.7449, 0.3152, -0.3361), (0.8092, 0.006088, -0.3361), (-0.5698, 0.5773, -0.3361), (0.7477, -0.303, -0.3361), (-0.3078, 0.7524, -0.3361), (0.5726, -0.5651, -0.3361), (-0.2975, -0.7471, -0.3361), (0.001372, 0.8139, -0.3361), (0.001372, -0.8651, -0.3361), (0.3002, -0.7471, -0.3361), (0.1559, 0.7831, -0.3361)], [], [(133, 131, 80, 49), (49, 80, 82, 50), (50, 82, 83, 51), (51, 83, 84, 52), (52, 84, 85, 53), (53, 85, 86, 54), (54, 86, 87, 95), (55, 15, 17, 56), (56, 17, 89, 57), (96, 19, 88, 58), (58, 88, 90, 59), (59, 90, 91, 60), (60, 91, 92, 61), (61, 92, 93, 62), (139, 138, 129, 123), (62, 93, 94, 63), (63, 94, 81, 48), (0, 136, 2, 4, 6, 8, 10, 12, 14, 16, 18, 20, 22, 24, 26, 28, 30), (78, 47, 32, 79), (77, 46, 47, 78), (76, 45, 46, 77), (75, 44, 45, 76), (74, 43, 44, 75), (73, 42, 43, 74), (72, 41, 42, 73), (71, 40, 41, 72), (70, 39, 40, 71), (69, 38, 39, 70), (68, 37, 38, 69), (67, 36, 37, 68), (66, 35, 36, 67), (65, 34, 35, 66), (64, 33, 34, 65), (134, 132, 33, 64), (47, 63, 48, 32), (46, 62, 63, 47), (45, 61, 62, 46), (44, 60, 61, 45), (43, 59, 60, 44), (42, 58, 59, 43), (41, 96, 58, 42), (40, 97, 96, 41), (39, 95, 97, 40), (38, 54, 95, 39), (37, 53, 54, 38), (36, 52, 53, 37), (35, 51, 52, 36), (34, 50, 51, 35), (33, 49, 50, 34), (132, 133, 49, 33), (130, 134, 64, 99), (99, 64, 65, 100), (100, 65, 66, 101), (101, 66, 67, 102), (102, 67, 68, 103), (103, 68, 69, 104), (104, 69, 70, 105), (105, 70, 71, 106), (106, 71, 72, 107), (107, 72, 73, 108), (108, 73, 74, 109), (109, 74, 75, 110), (110, 75, 76, 111), (111, 76, 77, 112), (112, 77, 78, 113), (113, 78, 79, 98), (135, 3, 80, 131), (3, 5, 82, 80), (5, 7, 83, 82), (7, 9, 84, 83), (9, 11, 85, 84), (11, 13, 86, 85), (13, 15, 87, 86), (89, 21, 88, 19), (21, 23, 90, 88), (23, 25, 91, 90), (25, 27, 92, 91), (27, 29, 93, 92), (29, 31, 94, 93), (31, 1, 81, 94), (15, 55, 95, 87), (57, 89, 19, 96), (56, 57, 96, 97), (55, 56, 97, 95), (136, 0, 98, 130), (4, 2, 99, 100), (6, 4, 100, 101), (8, 6, 101, 102), (10, 8, 102, 103), (12, 10, 103, 104), (14, 12, 104, 105), (16, 14, 105, 106), (18, 16, 106, 107), (20, 18, 107, 108), (22, 20, 108, 109), (24, 22, 109, 110), (26, 24, 110, 111), (28, 26, 111, 112), (30, 28, 112, 113), (0, 30, 113, 98), (115, 137, 114, 128, 127, 126, 125, 124, 123, 129, 122, 121, 120, 119, 118, 117, 116), (154, 140, 114, 137), (138, 142, 122, 129), (143, 139, 123, 124), (144, 141, 115, 116), (145, 143, 124, 125), (146, 144, 116, 117), (147, 145, 125, 126), (148, 146, 117, 118), (149, 147, 126, 127), (150, 148, 118, 119), (151, 149, 127, 128), (142, 152, 121, 122), (153, 150, 119, 120), (140, 151, 128, 114), (152, 153, 120, 121), (141, 154, 137, 115), (2, 136, 130, 99), (1, 135, 131, 81), (98, 79, 134, 130), (32, 48, 133, 132), (79, 32, 132, 134), (48, 81, 131, 133), (156, 171, 154, 141), (170, 166, 153, 152), (168, 165, 151, 140), (166, 164, 150, 153), (169, 170, 152, 142), (165, 163, 149, 151), (164, 162, 148, 150), (163, 161, 147, 149), (162, 160, 146, 148), (161, 159, 145, 147), (160, 158, 144, 146), (159, 157, 143, 145), (158, 156, 141, 144), (157, 155, 139, 143), (167, 169, 142, 138), (171, 168, 140, 154), (155, 167, 138, 139), (21, 89, 167, 155), (135, 1, 168, 171), (89, 17, 169, 167), (23, 21, 155, 157), (5, 3, 156, 158), (25, 23, 157, 159), (7, 5, 158, 160), (27, 25, 159, 161), (9, 7, 160, 162), (29, 27, 161, 163), (11, 9, 162, 164), (31, 29, 163, 165), (17, 15, 170, 169), (13, 11, 164, 166), (1, 31, 165, 168), (15, 13, 166, 170), (3, 135, 171, 156)])
me_cylinder.use_remesh_preserve_volume = False
me_cylinder.use_remesh_preserve_attributes = False
me_cylinder.use_mirror_vertex_groups = False
me_cylinder.update()

# ---- objects
ob_torus_001 = bpy.data.objects.new('Torus.001', me_torus_001)
ob_torus = bpy.data.objects.new('Torus', me_torus)
ob_plane = bpy.data.objects.new('Plane', me_plane)
ob_lamp = bpy.data.objects.new('Lamp', light_lamp)
ob_camera = bpy.data.objects.new('Camera', cam_camera)
ob_cylinder = bpy.data.objects.new('Cylinder', me_cylinder)

# ---- transforms, parenting, visibility, modifiers, constraints
ob_torus_001.location = (0.1685, -2.511, 0.4399)
ob_torus_001.scale = (1.084, 1.084, 1.084)
ob_torus_001.lineart.crease_threshold = 0.0
_m = ob_torus_001.modifiers.new('Solidify', 'SOLIDIFY')
_m.thickness = 0.049
_m.offset = 1.0
_m.nonmanifold_thickness_mode = 'FIXED'
_m.nonmanifold_merge_threshold = 0.0003
_m = ob_torus_001.modifiers.new('Subsurf', 'SUBSURF')
_m.uv_smooth = 'PRESERVE_CORNERS'
_m.quality = 2
_m.levels = 2
_m.show_only_control_edges = False
ob_torus.location = (0.1497, -2.517, 0.4602)
ob_torus.scale = (1.084, 1.084, 1.084)
ob_torus.lineart.crease_threshold = 0.0
_m = ob_torus.modifiers.new('Subsurf', 'SUBSURF')
_m.uv_smooth = 'PRESERVE_CORNERS'
_m.quality = 2
_m.show_only_control_edges = False
ob_plane.location = (0.0, 0.0, 0.0)
ob_plane.scale = (7.976, 7.976, 7.976)
ob_plane.lineart.crease_threshold = 0.0
ob_lamp.location = (-0.3506, 0.3974, 3.776)
ob_lamp.rotation_euler = (0.6503, 0.05522, 1.866)
ob_lamp.lock_rotations_4d = False
ob_lamp.empty_display_type = 'ARROWS'
ob_lamp.color = (0.0, 0.0, 0.0, 0.0)
ob_lamp.lineart.crease_threshold = 0.0
ob_camera.location = (7.481, -6.508, 5.344)
ob_camera.rotation_euler = (1.109, 0.0, 0.8149)
ob_camera.lock_rotations_4d = False
ob_camera.empty_display_type = 'ARROWS'
ob_camera.color = (0.0, 0.0, 0.0, 0.0)
ob_camera.display_type = 'WIRE'
ob_camera.lineart.crease_threshold = 0.0
ob_cylinder.location = (0.266, 4.877, 2.261)
ob_cylinder.scale = (1.636, 1.636, 1.636)
ob_cylinder.lineart.crease_threshold = 0.0
_m = ob_cylinder.modifiers.new('Subsurf', 'SUBSURF')
_m.uv_smooth = 'PRESERVE_CORNERS'
_m.quality = 2
_m.levels = 5
_m.show_only_control_edges = False

# ---- collection membership
col_collection_1.objects.link(ob_torus_001)
col_collection_1.objects.link(ob_torus)
col_collection_1.objects.link(ob_plane)
col_collection_1.objects.link(ob_lamp)
col_collection_1.objects.link(ob_camera)
col_collection_2.objects.link(ob_cylinder)

# ---- scene / render settings (as saved in the file)
scene.camera = ob_camera
scene.frame_start = 1; scene.frame_end = 250; scene.frame_set(131)
scene.render.engine = 'CYCLES'
scene.render.resolution_percentage = 50
scene.render.dither_intensity = 0.0
scene.cycles.use_denoising = False
scene.cycles.samples = 128
scene.cycles.sampling_pattern = 'TABULATED_SOBOL'
scene.cycles.light_sampling_threshold = 0.0
scene.cycles.use_adaptive_sampling = False
scene.cycles.use_light_tree = False
scene.cycles.blur_glossy = 0.0
scene.cycles.sample_clamp_indirect = 0.0
scene.view_settings.view_transform = 'Standard'
bpy.context.view_layer.update()
